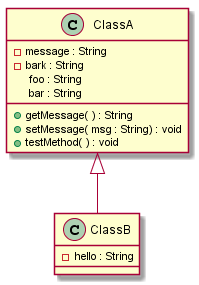

The diagram above was rendered by PlantUML. Its source (embedded in the PNG):
@startuml
class ClassA {
- message : String
- bark : String
 foo : String
 bar : String
+getMessage( ) : String
+setMessage( msg : String) : void
+testMethod( ) : void
}
class ClassB {
- hello : String
}
ClassA  <|--  ClassB
@enduml